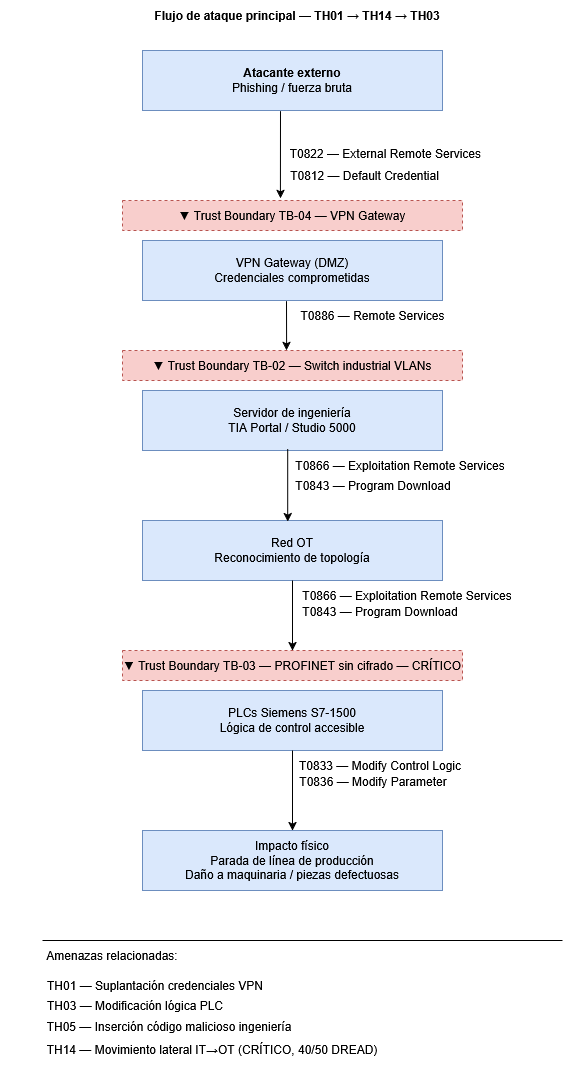

The diagram above was exported from draw.io. Its source (the exported page's mxGraphModel, read from the mxfile embedded in the PNG):
<mxGraphModel dx="2071" dy="1121" grid="1" gridSize="10" guides="1" tooltips="1" connect="1" arrows="1" fold="1" page="1" pageScale="1" pageWidth="827" pageHeight="1169" math="0" shadow="0">
  <root>
    <mxCell id="0" />
    <mxCell id="1" parent="0" />
    <mxCell id="yltrS9BNDlk0qq1Vk6zd-17" parent="1" style="rounded=0;whiteSpace=wrap;html=1;dashed=1;fillColor=#f8cecc;strokeColor=#b85450;" value="" vertex="1">
      <mxGeometry height="30" width="340" x="200" y="370" as="geometry" />
    </mxCell>
    <mxCell id="yltrS9BNDlk0qq1Vk6zd-12" parent="1" style="rounded=0;whiteSpace=wrap;html=1;dashed=1;fillColor=#f8cecc;strokeColor=#b85450;" value="" vertex="1">
      <mxGeometry height="30" width="340" x="200" y="220" as="geometry" />
    </mxCell>
    <mxCell id="yltrS9BNDlk0qq1Vk6zd-1" parent="1" style="rounded=0;whiteSpace=wrap;html=1;fillColor=#dae8fc;strokeColor=#6c8ebf;" value="&lt;b&gt;Atacante externo&lt;/b&gt;&lt;br&gt;Phishing / fuerza bruta" vertex="1">
      <mxGeometry height="60" width="300" x="220" y="70" as="geometry" />
    </mxCell>
    <mxCell id="yltrS9BNDlk0qq1Vk6zd-2" parent="1" style="rounded=0;whiteSpace=wrap;html=1;fillColor=#dae8fc;strokeColor=#6c8ebf;" value="VPN Gateway (DMZ)&lt;br&gt;Credenciales comprometidas" vertex="1">
      <mxGeometry height="60" width="300" x="220" y="260" as="geometry" />
    </mxCell>
    <mxCell id="yltrS9BNDlk0qq1Vk6zd-3" parent="1" style="rounded=0;whiteSpace=wrap;html=1;fillColor=#dae8fc;strokeColor=#6c8ebf;" value="Servidor de ingeniería&lt;br&gt;TIA Portal / Studio 5000" vertex="1">
      <mxGeometry height="60" width="300" x="220" y="410" as="geometry" />
    </mxCell>
    <mxCell id="yltrS9BNDlk0qq1Vk6zd-4" parent="1" style="rounded=0;whiteSpace=wrap;html=1;fillColor=#dae8fc;strokeColor=#6c8ebf;" value="Red OT&lt;br&gt;Reconocimiento de topología" vertex="1">
      <mxGeometry height="60" width="300" x="220" y="540" as="geometry" />
    </mxCell>
    <mxCell id="yltrS9BNDlk0qq1Vk6zd-5" parent="1" style="rounded=0;whiteSpace=wrap;html=1;fillColor=#dae8fc;strokeColor=#6c8ebf;" value="PLCs Siemens S7-1500&lt;br&gt;Lógica de control accesible" vertex="1">
      <mxGeometry height="60" width="300" x="220" y="710" as="geometry" />
    </mxCell>
    <mxCell id="yltrS9BNDlk0qq1Vk6zd-6" parent="1" style="rounded=0;whiteSpace=wrap;html=1;fillColor=#dae8fc;strokeColor=#6c8ebf;" value="Impacto físico&lt;br&gt;Parada de línea de producción&lt;br&gt;Daño a maquinaria / piezas defectuosas" vertex="1">
      <mxGeometry height="60" width="300" x="220" y="850" as="geometry" />
    </mxCell>
    <mxCell id="yltrS9BNDlk0qq1Vk6zd-7" parent="1" style="text;html=1;whiteSpace=wrap;strokeColor=none;fillColor=none;align=center;verticalAlign=middle;rounded=0;" value="&lt;b&gt;Flujo de ataque principal — TH01 → TH14 → TH03&lt;/b&gt;" vertex="1">
      <mxGeometry height="30" width="390" x="180" y="20" as="geometry" />
    </mxCell>
    <mxCell id="yltrS9BNDlk0qq1Vk6zd-8" edge="1" parent="1" source="yltrS9BNDlk0qq1Vk6zd-1" style="endArrow=classic;html=1;rounded=0;exitX=0.46;exitY=1.011;exitDx=0;exitDy=0;exitPerimeter=0;entryX=0.461;entryY=-0.067;entryDx=0;entryDy=0;entryPerimeter=0;" target="yltrS9BNDlk0qq1Vk6zd-9" value="">
      <mxGeometry height="50" relative="1" width="50" as="geometry">
        <mxPoint x="110" y="250" as="sourcePoint" />
        <mxPoint x="358" y="210" as="targetPoint" />
      </mxGeometry>
    </mxCell>
    <mxCell id="yltrS9BNDlk0qq1Vk6zd-9" parent="1" style="text;html=1;whiteSpace=wrap;strokeColor=none;fillColor=none;align=center;verticalAlign=middle;rounded=0;" value="▼ Trust Boundary TB-04 — VPN Gateway" vertex="1">
      <mxGeometry height="30" width="310" x="215" y="220" as="geometry" />
    </mxCell>
    <mxCell id="yltrS9BNDlk0qq1Vk6zd-10" parent="1" style="text;html=1;whiteSpace=wrap;strokeColor=none;fillColor=none;align=center;verticalAlign=middle;rounded=0;" value="&lt;div&gt;&lt;span style=&quot;white-space: pre;&quot;&gt;&#09;&lt;/span&gt;T0822 — External Remote Services&lt;/div&gt;&lt;div&gt;&lt;br&gt;&lt;/div&gt;" vertex="1">
      <mxGeometry width="220" x="340" y="180" as="geometry" />
    </mxCell>
    <mxCell id="yltrS9BNDlk0qq1Vk6zd-11" parent="1" style="text;html=1;whiteSpace=wrap;strokeColor=none;fillColor=none;align=center;verticalAlign=middle;rounded=0;" value="T0812 — Default Credential" vertex="1">
      <mxGeometry height="30" width="205" x="340" y="180" as="geometry" />
    </mxCell>
    <mxCell id="yltrS9BNDlk0qq1Vk6zd-13" parent="1" style="text;html=1;whiteSpace=wrap;strokeColor=none;fillColor=none;align=center;verticalAlign=middle;rounded=0;" value="T0886 — Remote Services" vertex="1">
      <mxGeometry height="30" width="205" x="347.5" y="320" as="geometry" />
    </mxCell>
    <mxCell id="yltrS9BNDlk0qq1Vk6zd-14" edge="1" parent="1" source="yltrS9BNDlk0qq1Vk6zd-2" style="endArrow=classic;html=1;rounded=0;exitX=0.48;exitY=1.011;exitDx=0;exitDy=0;exitPerimeter=0;entryX=0.481;entryY=0;entryDx=0;entryDy=0;entryPerimeter=0;" target="yltrS9BNDlk0qq1Vk6zd-15" value="">
      <mxGeometry height="50" relative="1" width="50" as="geometry">
        <mxPoint x="320" y="430" as="sourcePoint" />
        <mxPoint x="354" y="410" as="targetPoint" />
      </mxGeometry>
    </mxCell>
    <mxCell id="yltrS9BNDlk0qq1Vk6zd-15" parent="1" style="text;html=1;whiteSpace=wrap;strokeColor=none;fillColor=none;align=center;verticalAlign=middle;rounded=0;" value="▼ Trust Boundary TB-02 — Switch industrial VLANs" vertex="1">
      <mxGeometry height="30" width="310" x="215" y="370" as="geometry" />
    </mxCell>
    <mxCell id="yltrS9BNDlk0qq1Vk6zd-21" edge="1" parent="1" source="yltrS9BNDlk0qq1Vk6zd-3" style="endArrow=classic;html=1;rounded=0;exitX=0.484;exitY=0.978;exitDx=0;exitDy=0;exitPerimeter=0;entryX=0.484;entryY=0.019;entryDx=0;entryDy=0;entryPerimeter=0;" target="yltrS9BNDlk0qq1Vk6zd-4" value="">
      <mxGeometry height="50" relative="1" width="50" as="geometry">
        <mxPoint x="360" y="480" as="sourcePoint" />
        <mxPoint x="365" y="520" as="targetPoint" />
      </mxGeometry>
    </mxCell>
    <mxCell id="yltrS9BNDlk0qq1Vk6zd-23" parent="1" style="text;html=1;whiteSpace=wrap;strokeColor=none;fillColor=none;align=center;verticalAlign=middle;rounded=0;" value="T0866 — Exploitation Remote Services" vertex="1">
      <mxGeometry height="30" width="260" x="347.5" y="470" as="geometry" />
    </mxCell>
    <mxCell id="yltrS9BNDlk0qq1Vk6zd-24" parent="1" style="text;html=1;whiteSpace=wrap;strokeColor=none;fillColor=none;align=center;verticalAlign=middle;rounded=0;" value="T0843 — Program Download" vertex="1">
      <mxGeometry height="30" width="250" x="326" y="490" as="geometry" />
    </mxCell>
    <mxCell id="yltrS9BNDlk0qq1Vk6zd-25" edge="1" parent="1" style="endArrow=classic;html=1;rounded=0;entryX=0.5;entryY=0;entryDx=0;entryDy=0;" target="yltrS9BNDlk0qq1Vk6zd-26" value="">
      <mxGeometry height="50" relative="1" width="50" as="geometry">
        <mxPoint x="370" y="600" as="sourcePoint" />
        <mxPoint x="360" y="660" as="targetPoint" />
      </mxGeometry>
    </mxCell>
    <mxCell id="yltrS9BNDlk0qq1Vk6zd-26" parent="1" style="rounded=0;whiteSpace=wrap;html=1;dashed=1;fillColor=#f8cecc;strokeColor=#b85450;" value="" vertex="1">
      <mxGeometry height="30" width="340" x="200" y="670" as="geometry" />
    </mxCell>
    <mxCell id="yltrS9BNDlk0qq1Vk6zd-27" parent="1" style="text;html=1;whiteSpace=wrap;strokeColor=none;fillColor=none;align=center;verticalAlign=middle;rounded=0;" value="▼ Trust Boundary TB-03 — PROFINET sin cifrado — CRÍTICO" vertex="1">
      <mxGeometry height="30" width="350" x="195" y="670" as="geometry" />
    </mxCell>
    <mxCell id="yltrS9BNDlk0qq1Vk6zd-28" parent="1" style="text;html=1;whiteSpace=wrap;strokeColor=none;fillColor=none;align=center;verticalAlign=middle;rounded=0;" value="T0866 — Exploitation Remote Services" vertex="1">
      <mxGeometry height="30" width="250" x="360" y="600" as="geometry" />
    </mxCell>
    <mxCell id="yltrS9BNDlk0qq1Vk6zd-29" parent="1" style="text;html=1;whiteSpace=wrap;strokeColor=none;fillColor=none;align=center;verticalAlign=middle;rounded=0;" value="T0843 — Program Download" vertex="1">
      <mxGeometry height="30" width="250" x="333" y="616" as="geometry" />
    </mxCell>
    <mxCell id="yltrS9BNDlk0qq1Vk6zd-31" edge="1" parent="1" source="yltrS9BNDlk0qq1Vk6zd-5" style="endArrow=classic;html=1;rounded=0;exitX=0.5;exitY=1;exitDx=0;exitDy=0;entryX=0.5;entryY=0;entryDx=0;entryDy=0;" target="yltrS9BNDlk0qq1Vk6zd-6" value="">
      <mxGeometry height="50" relative="1" width="50" as="geometry">
        <mxPoint x="360" y="780" as="sourcePoint" />
        <mxPoint x="360" y="852" as="targetPoint" />
      </mxGeometry>
    </mxCell>
    <mxCell id="yltrS9BNDlk0qq1Vk6zd-32" parent="1" style="text;html=1;whiteSpace=wrap;strokeColor=none;fillColor=none;align=center;verticalAlign=middle;rounded=0;" value="T0833 — Modify Control Logic" vertex="1">
      <mxGeometry height="30" width="250" x="333" y="770" as="geometry" />
    </mxCell>
    <mxCell id="yltrS9BNDlk0qq1Vk6zd-33" parent="1" style="text;html=1;whiteSpace=wrap;strokeColor=none;fillColor=none;align=center;verticalAlign=middle;rounded=0;" value="T0836 — Modify Parameter" vertex="1">
      <mxGeometry height="30" width="250" x="326" y="786" as="geometry" />
    </mxCell>
    <mxCell id="yltrS9BNDlk0qq1Vk6zd-36" edge="1" parent="1" style="endArrow=none;html=1;rounded=0;" value="">
      <mxGeometry height="50" relative="1" width="50" as="geometry">
        <mxPoint x="120" y="960" as="sourcePoint" />
        <mxPoint x="640" y="960" as="targetPoint" />
      </mxGeometry>
    </mxCell>
    <mxCell id="yltrS9BNDlk0qq1Vk6zd-37" parent="1" style="text;html=1;whiteSpace=wrap;strokeColor=none;fillColor=none;align=center;verticalAlign=middle;rounded=0;" value="Amenazas relacionadas:" vertex="1">
      <mxGeometry height="30" width="160" x="110" y="960" as="geometry" />
    </mxCell>
    <mxCell id="yltrS9BNDlk0qq1Vk6zd-38" parent="1" style="text;html=1;whiteSpace=wrap;strokeColor=none;fillColor=none;align=center;verticalAlign=middle;rounded=0;" value="TH01 — Suplantación credenciales VPN" vertex="1">
      <mxGeometry height="30" width="250" x="108" y="990" as="geometry" />
    </mxCell>
    <mxCell id="yltrS9BNDlk0qq1Vk6zd-39" parent="1" style="text;html=1;whiteSpace=wrap;strokeColor=none;fillColor=none;align=center;verticalAlign=middle;rounded=0;" value="TH14 — Movimiento lateral IT→OT (CRÍTICO, 40/50 DREAD)" vertex="1">
      <mxGeometry height="30" width="360" x="110" y="1054" as="geometry" />
    </mxCell>
    <mxCell id="yltrS9BNDlk0qq1Vk6zd-40" parent="1" style="text;html=1;whiteSpace=wrap;strokeColor=none;fillColor=none;align=center;verticalAlign=middle;rounded=0;" value="TH03 — Modificación lógica PLC" vertex="1">
      <mxGeometry height="30" width="270" x="77.5" y="1010" as="geometry" />
    </mxCell>
    <mxCell id="yltrS9BNDlk0qq1Vk6zd-43" parent="1" style="text;html=1;whiteSpace=wrap;strokeColor=none;fillColor=none;align=center;verticalAlign=middle;rounded=0;" value="TH05 — Inserción código malicioso ingeniería" vertex="1">
      <mxGeometry height="30" width="280" x="107" y="1031" as="geometry" />
    </mxCell>
  </root>
</mxGraphModel>